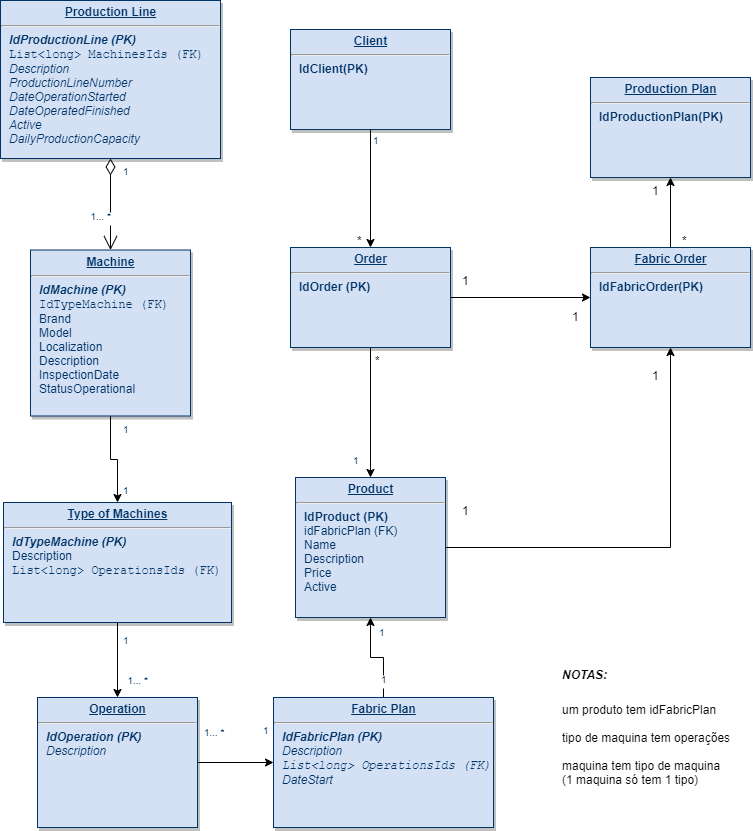

The diagram above was exported from draw.io. Its source (the exported page's mxGraphModel, read from the mxfile embedded in the PNG):
<mxGraphModel dx="1008" dy="374" grid="1" gridSize="10" guides="1" tooltips="1" connect="1" arrows="1" fold="1" page="1" pageScale="1" pageWidth="826" pageHeight="1169" background="#ffffff" math="0" shadow="0">
  <root>
    <mxCell id="0" />
    <mxCell id="1" parent="0" />
    <mxCell id="8j8uPJQYbjqGZ4pbmdRs-105" style="edgeStyle=orthogonalEdgeStyle;rounded=0;orthogonalLoop=1;jettySize=auto;html=1;" parent="1" source="19" target="23" edge="1">
      <mxGeometry relative="1" as="geometry" />
    </mxCell>
    <mxCell id="19" value="&lt;p style=&quot;margin: 0px ; margin-top: 4px ; text-align: center ; text-decoration: underline&quot;&gt;&lt;strong&gt;Operation&lt;/strong&gt;&lt;/p&gt;&lt;hr&gt;&lt;p style=&quot;margin: 0px ; margin-left: 8px&quot;&gt;&lt;b&gt;&lt;i&gt;IdOperation (PK)&lt;/i&gt;&lt;/b&gt;&lt;/p&gt;&lt;p style=&quot;margin: 0px 0px 0px 8px&quot;&gt;&lt;i&gt;Description&lt;/i&gt;&lt;/p&gt;" style="verticalAlign=top;align=left;overflow=fill;fontSize=12;fontFamily=Helvetica;html=1;strokeColor=#003366;shadow=1;fillColor=#D4E1F5;fontColor=#003366" parent="1" vertex="1">
      <mxGeometry x="47" y="720" width="160" height="130" as="geometry" />
    </mxCell>
    <mxCell id="8j8uPJQYbjqGZ4pbmdRs-104" style="edgeStyle=orthogonalEdgeStyle;rounded=0;orthogonalLoop=1;jettySize=auto;html=1;" parent="1" source="20" target="19" edge="1">
      <mxGeometry relative="1" as="geometry" />
    </mxCell>
    <mxCell id="20" value="&lt;p style=&quot;margin: 0px ; margin-top: 4px ; text-align: center ; text-decoration: underline&quot;&gt;&lt;strong&gt;Type of Machines&lt;/strong&gt;&lt;/p&gt;&lt;hr&gt;&lt;p style=&quot;margin: 0px ; margin-left: 8px&quot;&gt;&lt;b&gt;&lt;i&gt;IdTypeMachine (PK)&lt;/i&gt;&lt;/b&gt;&lt;/p&gt;&lt;p style=&quot;margin: 0px ; margin-left: 8px&quot;&gt;Description&lt;/p&gt;&lt;p style=&quot;margin: 0px ; margin-left: 8px&quot;&gt;&lt;font face=&quot;Courier New&quot;&gt;List&amp;lt;long&amp;gt; OperationsIds (FK)&lt;/font&gt;&lt;/p&gt;&lt;p style=&quot;margin: 0px ; margin-left: 8px&quot;&gt;&lt;br&gt;&lt;/p&gt;" style="verticalAlign=top;align=left;overflow=fill;fontSize=12;fontFamily=Helvetica;html=1;strokeColor=#003366;shadow=1;fillColor=#D4E1F5;fontColor=#003366" parent="1" vertex="1">
      <mxGeometry x="13" y="525" width="228" height="120" as="geometry" />
    </mxCell>
    <mxCell id="8j8uPJQYbjqGZ4pbmdRs-118" style="edgeStyle=orthogonalEdgeStyle;rounded=0;orthogonalLoop=1;jettySize=auto;html=1;" parent="1" source="21" target="20" edge="1">
      <mxGeometry relative="1" as="geometry" />
    </mxCell>
    <mxCell id="21" value="&lt;p style=&quot;margin: 0px ; margin-top: 4px ; text-align: center ; text-decoration: underline&quot;&gt;&lt;strong&gt;Machine&lt;/strong&gt;&lt;/p&gt;&lt;hr&gt;&lt;p style=&quot;margin: 0px ; margin-left: 8px&quot;&gt;&lt;b&gt;&lt;i&gt;IdMachine (PK)&lt;/i&gt;&lt;/b&gt;&lt;/p&gt;&lt;p style=&quot;margin: 0px ; margin-left: 8px&quot;&gt;&lt;font face=&quot;Courier New&quot;&gt;IdTypeMachine (FK)&lt;/font&gt;&lt;/p&gt;&lt;p style=&quot;margin: 0px ; margin-left: 8px&quot;&gt;Brand&lt;/p&gt;&lt;p style=&quot;margin: 0px ; margin-left: 8px&quot;&gt;Model&lt;/p&gt;&lt;p style=&quot;margin: 0px ; margin-left: 8px&quot;&gt;Localization&lt;/p&gt;&lt;p style=&quot;margin: 0px ; margin-left: 8px&quot;&gt;Description&lt;/p&gt;&lt;p style=&quot;margin: 0px ; margin-left: 8px&quot;&gt;InspectionDate&lt;/p&gt;&lt;p style=&quot;margin: 0px ; margin-left: 8px&quot;&gt;StatusOperational&lt;/p&gt;" style="verticalAlign=top;align=left;overflow=fill;fontSize=12;fontFamily=Helvetica;html=1;strokeColor=#003366;shadow=1;fillColor=#D4E1F5;fontColor=#003366" parent="1" vertex="1">
      <mxGeometry x="40" y="272.5" width="160" height="166" as="geometry" />
    </mxCell>
    <mxCell id="8j8uPJQYbjqGZ4pbmdRs-106" style="edgeStyle=orthogonalEdgeStyle;rounded=0;orthogonalLoop=1;jettySize=auto;html=1;entryX=0.5;entryY=1;entryDx=0;entryDy=0;" parent="1" source="23" target="29" edge="1">
      <mxGeometry relative="1" as="geometry" />
    </mxCell>
    <mxCell id="23" value="&lt;p style=&quot;margin: 0px ; margin-top: 4px ; text-align: center ; text-decoration: underline&quot;&gt;&lt;strong&gt;Fabric Plan&lt;/strong&gt;&lt;/p&gt;&lt;hr&gt;&lt;p style=&quot;margin: 0px ; margin-left: 8px&quot;&gt;&lt;b&gt;&lt;i&gt;IdFabricPlan (PK)&lt;/i&gt;&lt;/b&gt;&lt;/p&gt;&lt;p style=&quot;margin: 0px ; margin-left: 8px&quot;&gt;&lt;i&gt;Description&lt;/i&gt;&lt;/p&gt;&lt;p style=&quot;margin: 0px ; margin-left: 8px&quot;&gt;&lt;i&gt;&lt;font face=&quot;Courier New&quot;&gt;List&amp;lt;long&amp;gt; OperationsIds (FK)&lt;/font&gt;&lt;/i&gt;&lt;/p&gt;&lt;p style=&quot;margin: 0px ; margin-left: 8px&quot;&gt;&lt;/p&gt;&lt;p style=&quot;margin: 0px ; margin-left: 8px&quot;&gt;&lt;i&gt;DateStart&lt;/i&gt;&lt;/p&gt;" style="verticalAlign=top;align=left;overflow=fill;fontSize=12;fontFamily=Helvetica;html=1;strokeColor=#003366;shadow=1;fillColor=#D4E1F5;fontColor=#003366" parent="1" vertex="1">
      <mxGeometry x="283" y="720" width="220" height="130" as="geometry" />
    </mxCell>
    <mxCell id="25" value="&lt;p style=&quot;margin: 0px ; margin-top: 4px ; text-align: center ; text-decoration: underline&quot;&gt;&lt;strong&gt;Production Line&lt;/strong&gt;&lt;/p&gt;&lt;hr&gt;&lt;p style=&quot;margin: 0px ; margin-left: 8px&quot;&gt;&lt;b&gt;&lt;i&gt;IdProductionLine (PK)&lt;/i&gt;&lt;/b&gt;&lt;/p&gt;&lt;p style=&quot;margin: 0px ; margin-left: 8px&quot;&gt;&lt;span style=&quot;font-family: &amp;#34;courier new&amp;#34;&quot;&gt;List&amp;lt;long&amp;gt; MachinesIds (FK)&lt;/span&gt;&lt;b&gt;&lt;i&gt;&lt;br&gt;&lt;/i&gt;&lt;/b&gt;&lt;/p&gt;&lt;p style=&quot;margin: 0px ; margin-left: 8px&quot;&gt;&lt;i&gt;Description&lt;/i&gt;&lt;/p&gt;&lt;p style=&quot;margin: 0px ; margin-left: 8px&quot;&gt;&lt;i&gt;ProductionLineNumber&lt;/i&gt;&lt;/p&gt;&lt;p style=&quot;margin: 0px ; margin-left: 8px&quot;&gt;&lt;i&gt;DateOperationStarted&lt;/i&gt;&lt;/p&gt;&lt;p style=&quot;margin: 0px ; margin-left: 8px&quot;&gt;&lt;i&gt;DateOperatedFinished&lt;/i&gt;&lt;/p&gt;&lt;p style=&quot;margin: 0px ; margin-left: 8px&quot;&gt;&lt;i&gt;Active&lt;/i&gt;&lt;/p&gt;&lt;p style=&quot;margin: 0px ; margin-left: 8px&quot;&gt;&lt;i&gt;&lt;/i&gt;&lt;/p&gt;&lt;p style=&quot;margin: 0px ; margin-left: 8px&quot;&gt;&lt;i&gt;DailyProductionCapacity&lt;/i&gt;&lt;/p&gt;" style="verticalAlign=top;align=left;overflow=fill;fontSize=12;fontFamily=Helvetica;html=1;strokeColor=#003366;shadow=1;fillColor=#D4E1F5;fontColor=#003366" parent="1" vertex="1">
      <mxGeometry x="10" y="23" width="220" height="158" as="geometry" />
    </mxCell>
    <mxCell id="8j8uPJQYbjqGZ4pbmdRs-113" style="edgeStyle=orthogonalEdgeStyle;rounded=0;orthogonalLoop=1;jettySize=auto;html=1;entryX=0.5;entryY=1;entryDx=0;entryDy=0;" parent="1" source="29" target="8j8uPJQYbjqGZ4pbmdRs-111" edge="1">
      <mxGeometry relative="1" as="geometry" />
    </mxCell>
    <mxCell id="29" value="&lt;p style=&quot;margin: 0px ; margin-top: 4px ; text-align: center ; text-decoration: underline&quot;&gt;&lt;strong&gt;Product&lt;/strong&gt;&lt;/p&gt;&lt;hr&gt;&lt;p style=&quot;margin: 0px ; margin-left: 8px&quot;&gt;&lt;b&gt;IdProduct (PK)&lt;/b&gt;&lt;/p&gt;&lt;p style=&quot;margin: 0px ; margin-left: 8px&quot;&gt;idFabricPlan (FK)&lt;/p&gt;&lt;p style=&quot;margin: 0px ; margin-left: 8px&quot;&gt;Name&lt;/p&gt;&lt;p style=&quot;margin: 0px ; margin-left: 8px&quot;&gt;Description&lt;/p&gt;&lt;p style=&quot;margin: 0px ; margin-left: 8px&quot;&gt;Price&lt;/p&gt;&lt;p style=&quot;margin: 0px ; margin-left: 8px&quot;&gt;Active&lt;/p&gt;&lt;p style=&quot;margin: 0px ; margin-left: 8px&quot;&gt;&lt;b&gt;&lt;br&gt;&lt;/b&gt;&lt;/p&gt;" style="verticalAlign=top;align=left;overflow=fill;fontSize=12;fontFamily=Helvetica;html=1;strokeColor=#003366;shadow=1;fillColor=#D4E1F5;fontColor=#003366" parent="1" vertex="1">
      <mxGeometry x="305" y="500" width="150" height="140" as="geometry" />
    </mxCell>
    <mxCell id="90" value="" style="endArrow=open;endSize=12;startArrow=diamondThin;startSize=14;startFill=0;edgeStyle=orthogonalEdgeStyle" parent="1" source="25" target="21" edge="1">
      <mxGeometry x="620" y="340" as="geometry">
        <mxPoint x="620" y="340" as="sourcePoint" />
        <mxPoint x="780" y="340" as="targetPoint" />
      </mxGeometry>
    </mxCell>
    <mxCell id="91" value="1" style="resizable=0;align=left;verticalAlign=top;labelBackgroundColor=#ffffff;fontSize=10;strokeColor=#003366;shadow=1;fillColor=#D4E1F5;fontColor=#003366" parent="90" connectable="0" vertex="1">
      <mxGeometry x="-1" relative="1" as="geometry">
        <mxPoint x="10" as="offset" />
      </mxGeometry>
    </mxCell>
    <mxCell id="92" value="1... *" style="resizable=0;align=right;verticalAlign=top;labelBackgroundColor=#ffffff;fontSize=10;strokeColor=#003366;shadow=1;fillColor=#D4E1F5;fontColor=#003366" parent="90" connectable="0" vertex="1">
      <mxGeometry x="1" relative="1" as="geometry">
        <mxPoint x="40" y="417.00000000000017" as="offset" />
      </mxGeometry>
    </mxCell>
    <mxCell id="8j8uPJQYbjqGZ4pbmdRs-110" style="edgeStyle=orthogonalEdgeStyle;rounded=0;orthogonalLoop=1;jettySize=auto;html=1;" parent="1" source="8j8uPJQYbjqGZ4pbmdRs-107" target="29" edge="1">
      <mxGeometry relative="1" as="geometry" />
    </mxCell>
    <mxCell id="8j8uPJQYbjqGZ4pbmdRs-115" style="edgeStyle=orthogonalEdgeStyle;rounded=0;orthogonalLoop=1;jettySize=auto;html=1;entryX=0;entryY=0.5;entryDx=0;entryDy=0;" parent="1" source="8j8uPJQYbjqGZ4pbmdRs-107" target="8j8uPJQYbjqGZ4pbmdRs-111" edge="1">
      <mxGeometry relative="1" as="geometry" />
    </mxCell>
    <mxCell id="8j8uPJQYbjqGZ4pbmdRs-107" value="&lt;p style=&quot;margin: 0px ; margin-top: 4px ; text-align: center ; text-decoration: underline&quot;&gt;&lt;strong&gt;Order&lt;/strong&gt;&lt;/p&gt;&lt;hr&gt;&lt;p style=&quot;margin: 0px ; margin-left: 8px&quot;&gt;&lt;b&gt;IdOrder (PK)&lt;/b&gt;&lt;/p&gt;&lt;p style=&quot;margin: 0px ; margin-left: 8px&quot;&gt;&lt;b&gt;&lt;br&gt;&lt;/b&gt;&lt;/p&gt;" style="verticalAlign=top;align=left;overflow=fill;fontSize=12;fontFamily=Helvetica;html=1;strokeColor=#003366;shadow=1;fillColor=#D4E1F5;fontColor=#003366" parent="1" vertex="1">
      <mxGeometry x="300" y="270" width="160" height="100" as="geometry" />
    </mxCell>
    <mxCell id="8j8uPJQYbjqGZ4pbmdRs-109" style="edgeStyle=orthogonalEdgeStyle;rounded=0;orthogonalLoop=1;jettySize=auto;html=1;" parent="1" source="8j8uPJQYbjqGZ4pbmdRs-108" target="8j8uPJQYbjqGZ4pbmdRs-107" edge="1">
      <mxGeometry relative="1" as="geometry" />
    </mxCell>
    <mxCell id="8j8uPJQYbjqGZ4pbmdRs-108" value="&lt;p style=&quot;margin: 0px ; margin-top: 4px ; text-align: center ; text-decoration: underline&quot;&gt;&lt;strong&gt;Client&lt;/strong&gt;&lt;/p&gt;&lt;hr&gt;&lt;p style=&quot;margin: 0px ; margin-left: 8px&quot;&gt;&lt;b&gt;IdClient(PK)&lt;/b&gt;&lt;/p&gt;" style="verticalAlign=top;align=left;overflow=fill;fontSize=12;fontFamily=Helvetica;html=1;strokeColor=#003366;shadow=1;fillColor=#D4E1F5;fontColor=#003366" parent="1" vertex="1">
      <mxGeometry x="300" y="52" width="160" height="100" as="geometry" />
    </mxCell>
    <mxCell id="8j8uPJQYbjqGZ4pbmdRs-116" style="edgeStyle=orthogonalEdgeStyle;rounded=0;orthogonalLoop=1;jettySize=auto;html=1;" parent="1" source="8j8uPJQYbjqGZ4pbmdRs-111" target="8j8uPJQYbjqGZ4pbmdRs-112" edge="1">
      <mxGeometry relative="1" as="geometry" />
    </mxCell>
    <mxCell id="8j8uPJQYbjqGZ4pbmdRs-111" value="&lt;p style=&quot;margin: 0px ; margin-top: 4px ; text-align: center ; text-decoration: underline&quot;&gt;&lt;strong&gt;Fabric Order&lt;br&gt;&lt;/strong&gt;&lt;/p&gt;&lt;hr&gt;&lt;p style=&quot;margin: 0px ; margin-left: 8px&quot;&gt;&lt;b&gt;IdFabricOrder(PK)&lt;/b&gt;&lt;/p&gt;" style="verticalAlign=top;align=left;overflow=fill;fontSize=12;fontFamily=Helvetica;html=1;strokeColor=#003366;shadow=1;fillColor=#D4E1F5;fontColor=#003366" parent="1" vertex="1">
      <mxGeometry x="600" y="270" width="160" height="100" as="geometry" />
    </mxCell>
    <mxCell id="8j8uPJQYbjqGZ4pbmdRs-112" value="&lt;p style=&quot;margin: 0px ; margin-top: 4px ; text-align: center ; text-decoration: underline&quot;&gt;&lt;strong&gt;Production Plan&lt;br&gt;&lt;/strong&gt;&lt;/p&gt;&lt;hr&gt;&lt;p style=&quot;margin: 0px ; margin-left: 8px&quot;&gt;&lt;b&gt;IdProductionPlan(PK)&lt;/b&gt;&lt;/p&gt;" style="verticalAlign=top;align=left;overflow=fill;fontSize=12;fontFamily=Helvetica;html=1;strokeColor=#003366;shadow=1;fillColor=#D4E1F5;fontColor=#003366" parent="1" vertex="1">
      <mxGeometry x="600" y="100" width="160" height="100" as="geometry" />
    </mxCell>
    <mxCell id="8j8uPJQYbjqGZ4pbmdRs-117" value="1" style="resizable=0;align=left;verticalAlign=top;labelBackgroundColor=#ffffff;fontSize=10;strokeColor=#003366;shadow=1;fillColor=#D4E1F5;fontColor=#003366" parent="1" connectable="0" vertex="1">
      <mxGeometry x="120" y="500" as="geometry">
        <mxPoint x="10" as="offset" />
      </mxGeometry>
    </mxCell>
    <mxCell id="8j8uPJQYbjqGZ4pbmdRs-120" value="1" style="resizable=0;align=left;verticalAlign=top;labelBackgroundColor=#ffffff;fontSize=10;strokeColor=#003366;shadow=1;fillColor=#D4E1F5;fontColor=#003366" parent="1" connectable="0" vertex="1">
      <mxGeometry x="120" y="438.5" as="geometry">
        <mxPoint x="10" as="offset" />
      </mxGeometry>
    </mxCell>
    <mxCell id="8j8uPJQYbjqGZ4pbmdRs-121" value="1" style="resizable=0;align=left;verticalAlign=top;labelBackgroundColor=#ffffff;fontSize=10;strokeColor=#003366;shadow=1;fillColor=#D4E1F5;fontColor=#003366" parent="1" connectable="0" vertex="1">
      <mxGeometry x="120" y="650" as="geometry">
        <mxPoint x="10" as="offset" />
      </mxGeometry>
    </mxCell>
    <mxCell id="8j8uPJQYbjqGZ4pbmdRs-122" value="1... *" style="resizable=0;align=right;verticalAlign=top;labelBackgroundColor=#ffffff;fontSize=10;strokeColor=#003366;shadow=1;fillColor=#D4E1F5;fontColor=#003366" parent="1" connectable="0" vertex="1">
      <mxGeometry x="126.5" y="254.50000000000023" as="geometry">
        <mxPoint x="-3.5" y="-28.49999999999981" as="offset" />
      </mxGeometry>
    </mxCell>
    <mxCell id="8j8uPJQYbjqGZ4pbmdRs-126" value="1... *" style="resizable=0;align=right;verticalAlign=top;labelBackgroundColor=#ffffff;fontSize=10;strokeColor=#003366;shadow=1;fillColor=#D4E1F5;fontColor=#003366" parent="1" connectable="0" vertex="1">
      <mxGeometry x="240" y="770.0000000000002" as="geometry">
        <mxPoint x="-3.5" y="-28.49999999999981" as="offset" />
      </mxGeometry>
    </mxCell>
    <mxCell id="8j8uPJQYbjqGZ4pbmdRs-127" value="1" style="resizable=0;align=left;verticalAlign=top;labelBackgroundColor=#ffffff;fontSize=10;strokeColor=#003366;shadow=1;fillColor=#D4E1F5;fontColor=#003366" parent="1" connectable="0" vertex="1">
      <mxGeometry x="260" y="740" as="geometry">
        <mxPoint x="10" as="offset" />
      </mxGeometry>
    </mxCell>
    <mxCell id="8j8uPJQYbjqGZ4pbmdRs-128" value="1" style="resizable=0;align=left;verticalAlign=top;labelBackgroundColor=#ffffff;fontSize=10;strokeColor=#003366;shadow=1;fillColor=#D4E1F5;fontColor=#003366" parent="1" connectable="0" vertex="1">
      <mxGeometry x="240" y="750" as="geometry">
        <mxPoint x="148" y="-61" as="offset" />
      </mxGeometry>
    </mxCell>
    <mxCell id="8j8uPJQYbjqGZ4pbmdRs-129" value="1" style="resizable=0;align=left;verticalAlign=top;labelBackgroundColor=#ffffff;fontSize=10;strokeColor=#003366;shadow=1;fillColor=#D4E1F5;fontColor=#003366" parent="1" connectable="0" vertex="1">
      <mxGeometry x="300" y="780" as="geometry">
        <mxPoint x="86" y="-138" as="offset" />
      </mxGeometry>
    </mxCell>
    <mxCell id="8j8uPJQYbjqGZ4pbmdRs-130" value="" style="resizable=0;align=left;verticalAlign=top;labelBackgroundColor=#ffffff;fontSize=10;strokeColor=#003366;shadow=1;fillColor=#D4E1F5;fontColor=#003366" parent="1" connectable="0" vertex="1">
      <mxGeometry x="280" y="750" as="geometry">
        <mxPoint x="56" y="-424" as="offset" />
      </mxGeometry>
    </mxCell>
    <mxCell id="8j8uPJQYbjqGZ4pbmdRs-131" value="1" style="resizable=0;align=left;verticalAlign=top;labelBackgroundColor=#ffffff;fontSize=10;strokeColor=#003366;shadow=1;fillColor=#D4E1F5;fontColor=#003366" parent="1" connectable="0" vertex="1">
      <mxGeometry x="350" y="470" as="geometry">
        <mxPoint x="10" as="offset" />
      </mxGeometry>
    </mxCell>
    <mxCell id="8j8uPJQYbjqGZ4pbmdRs-132" value="*" style="text;html=1;" parent="1" vertex="1">
      <mxGeometry x="383" y="370" width="30" height="30" as="geometry" />
    </mxCell>
    <mxCell id="8j8uPJQYbjqGZ4pbmdRs-133" value="*" style="text;html=1;" parent="1" vertex="1">
      <mxGeometry x="365" y="250" width="30" height="30" as="geometry" />
    </mxCell>
    <mxCell id="8j8uPJQYbjqGZ4pbmdRs-137" value="1" style="resizable=0;align=left;verticalAlign=top;labelBackgroundColor=#ffffff;fontSize=10;strokeColor=#003366;shadow=1;fillColor=#D4E1F5;fontColor=#003366" parent="1" connectable="0" vertex="1">
      <mxGeometry x="370" y="150" as="geometry">
        <mxPoint x="10" as="offset" />
      </mxGeometry>
    </mxCell>
    <mxCell id="8j8uPJQYbjqGZ4pbmdRs-138" value="1" style="text;html=1;" parent="1" vertex="1">
      <mxGeometry x="470" y="520" width="30" height="30" as="geometry" />
    </mxCell>
    <mxCell id="8j8uPJQYbjqGZ4pbmdRs-139" value="1" style="text;html=1;" parent="1" vertex="1">
      <mxGeometry x="660" y="385" width="30" height="30" as="geometry" />
    </mxCell>
    <mxCell id="8j8uPJQYbjqGZ4pbmdRs-140" value="1" style="text;html=1;" parent="1" vertex="1">
      <mxGeometry x="470" y="290" width="30" height="30" as="geometry" />
    </mxCell>
    <mxCell id="8j8uPJQYbjqGZ4pbmdRs-141" value="1" style="text;html=1;" parent="1" vertex="1">
      <mxGeometry x="580" y="325.5" width="30" height="30" as="geometry" />
    </mxCell>
    <mxCell id="8j8uPJQYbjqGZ4pbmdRs-142" value="1" style="text;html=1;" parent="1" vertex="1">
      <mxGeometry x="660" y="200" width="30" height="30" as="geometry" />
    </mxCell>
    <mxCell id="8j8uPJQYbjqGZ4pbmdRs-143" value="*" style="text;html=1;" parent="1" vertex="1">
      <mxGeometry x="690" y="250" width="30" height="30" as="geometry" />
    </mxCell>
    <mxCell id="hhZRXwAg-HAg5iXCVj07-92" value="&lt;div&gt;um produto tem idFabricPlan&lt;/div&gt;&lt;div&gt;&lt;br&gt;&lt;/div&gt;&lt;div&gt;tipo de maquina tem operações&lt;/div&gt;&lt;div&gt;&lt;br&gt;&lt;/div&gt;&lt;div&gt;maquina tem tipo de maquina&amp;nbsp;&lt;/div&gt;&lt;div&gt;(1 maquina só tem 1 tipo)&lt;/div&gt;" style="text;html=1;resizable=0;points=[];autosize=1;align=left;verticalAlign=top;spacingTop=-4;" parent="1" vertex="1">
      <mxGeometry x="570" y="722.5" width="180" height="90" as="geometry" />
    </mxCell>
    <mxCell id="hhZRXwAg-HAg5iXCVj07-93" value="&lt;b&gt;&lt;i&gt;NOTAS:&lt;/i&gt;&lt;/b&gt;" style="text;html=1;resizable=0;points=[];autosize=1;align=left;verticalAlign=top;spacingTop=-4;" parent="1" vertex="1">
      <mxGeometry x="570" y="687.5" width="60" height="20" as="geometry" />
    </mxCell>
  </root>
</mxGraphModel>